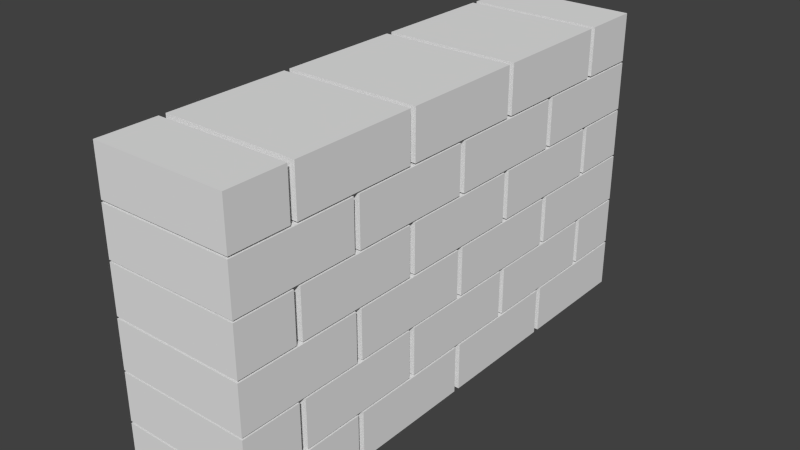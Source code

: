 # Source: Wall.blend  (saved by Blender 2.76.0; exported with 4.5.12 LTS)
import bpy
from mathutils import Matrix  # noqa: F401  (used for matrix-valued properties, if any)

bpy.ops.wm.read_factory_settings(use_empty=True)
scene = bpy.context.scene
scene.name = 'Scene'

# ---- collections
col_collection_1 = bpy.data.collections.new('Collection 1'); scene.collection.children.link(col_collection_1)

# ---- world
world_world = bpy.data.worlds.new('World'); scene.world = world_world
world_world.color = (0.05088, 0.05088, 0.05088)
world_world.use_sun_shadow = False
world_world.sun_shadow_jitter_overblur = 0.0
world_world.cycles.sampling_method = 'MANUAL'
world_world.cycles.sample_map_resolution = 256

# ---- meshes
me_cube_001 = bpy.data.meshes.new('Cube.001')
me_cube_001.from_pydata([(-0.2609, 0.1923, 0.9996), (-0.2609, 0.3766, 0.9996), (-0.2609, 0.1923, 0.7718), (-0.2609, 0.3766, 0.7718), (0.2609, 0.1923, 0.9996), (0.2609, 0.3766, 0.9996), (0.2609, 0.1923, 0.7718), (0.2609, 0.3766, 0.7718), (-0.2609, 0.1923, -0.7715), (-0.2609, 0.3766, -0.7715), (-0.2609, 0.1923, -0.9992), (-0.2609, 0.3766, -0.9992), (0.2609, 0.1923, -0.7715), (0.2609, 0.3766, -0.7715), (0.2609, 0.1923, -0.9992), (0.2609, 0.3766, -0.9992), (-0.2609, 0.1923, 0.746), (-0.2609, 0.3766, 0.746), (-0.2609, 0.1923, 0.2641), (-0.2609, 0.3766, 0.2641), (0.2609, 0.1923, 0.746), (0.2609, 0.3766, 0.746), (0.2609, 0.1923, 0.2641), (0.2609, 0.3766, 0.2641), (-0.2609, 0.1923, 0.24), (-0.2609, 0.3766, 0.24), (-0.2609, 0.1923, -0.2419), (-0.2609, 0.3766, -0.2419), (0.2609, 0.1923, 0.24), (0.2609, 0.3766, 0.24), (0.2609, 0.1923, -0.2419), (0.2609, 0.3766, -0.2419), (-0.2609, 0.1923, -0.266), (-0.2609, 0.3766, -0.266), (-0.2609, 0.1923, -0.7479), (-0.2609, 0.3766, -0.7479), (0.2609, 0.1923, -0.266), (0.2609, 0.3766, -0.266), (0.2609, 0.1923, -0.7479), (0.2609, 0.3766, -0.7479), (-0.2609, 4.371e-08, 1.0), (-0.2609, 0.1843, 1.0), (-0.2609, 2.265e-08, 0.5181), (-0.2609, 0.1843, 0.5181), (0.2609, 4.371e-08, 1.0), (0.2609, 0.1843, 1.0), (0.2609, 2.265e-08, 0.5181), (0.2609, 0.1843, 0.5181), (-0.2609, 2.159e-08, 0.494), (-0.2609, 0.1843, 0.494), (-0.2609, 5.291e-10, 0.01211), (-0.2609, 0.1843, 0.01211), (0.2609, 2.159e-08, 0.494), (0.2609, 0.1843, 0.494), (0.2609, 5.291e-10, 0.01211), (0.2609, 0.1843, 0.01211), (-0.2609, -5.241e-10, -0.01199), (-0.2609, 0.1843, -0.01199), (-0.2609, -2.159e-08, -0.4939), (-0.2609, 0.1843, -0.4939), (0.2609, -5.241e-10, -0.01199), (0.2609, 0.1843, -0.01199), (0.2609, -2.159e-08, -0.4939), (0.2609, 0.1843, -0.4939), (-0.2609, -2.264e-08, -0.518), (-0.2609, 0.1843, -0.518), (-0.2609, -4.371e-08, -0.9999), (-0.2609, 0.1843, -0.9999), (0.2609, -2.264e-08, -0.518), (0.2609, 0.1843, -0.518), (0.2609, -4.371e-08, -0.9999), (0.2609, 0.1843, -0.9999), (-0.2609, 0.5764, 0.9996), (-0.2609, 0.7607, 0.9996), (-0.2609, 0.5764, 0.7718), (-0.2609, 0.7607, 0.7718), (0.2609, 0.5764, 0.9996), (0.2609, 0.7607, 0.9996), (0.2609, 0.5764, 0.7718), (0.2609, 0.7607, 0.7718), (-0.2609, 0.5764, -0.7715), (-0.2609, 0.7607, -0.7715), (-0.2609, 0.5764, -0.9992), (-0.2609, 0.7607, -0.9992), (0.2609, 0.5764, -0.7715), (0.2609, 0.7607, -0.7715), (0.2609, 0.5764, -0.9992), (0.2609, 0.7607, -0.9992), (-0.2609, 0.5764, 0.746), (-0.2609, 0.7607, 0.746), (-0.2609, 0.5764, 0.2641), (-0.2609, 0.7607, 0.2641), (0.2609, 0.5764, 0.746), (0.2609, 0.7607, 0.746), (0.2609, 0.5764, 0.2641), (0.2609, 0.7607, 0.2641), (-0.2609, 0.5764, 0.24), (-0.2609, 0.7607, 0.24), (-0.2609, 0.5764, -0.2419), (-0.2609, 0.7607, -0.2419), (0.2609, 0.5764, 0.24), (0.2609, 0.7607, 0.24), (0.2609, 0.5764, -0.2419), (0.2609, 0.7607, -0.2419), (-0.2609, 0.5764, -0.266), (-0.2609, 0.7607, -0.266), (-0.2609, 0.5764, -0.7479), (-0.2609, 0.7607, -0.7479), (0.2609, 0.5764, -0.266), (0.2609, 0.7607, -0.266), (0.2609, 0.5764, -0.7479), (0.2609, 0.7607, -0.7479), (-0.2609, 0.3841, 1.0), (-0.2609, 0.5685, 1.0), (-0.2609, 0.3841, 0.5181), (-0.2609, 0.5685, 0.5181), (0.2609, 0.3841, 1.0), (0.2609, 0.5685, 1.0), (0.2609, 0.3841, 0.5181), (0.2609, 0.5685, 0.5181), (-0.2609, 0.3841, 0.494), (-0.2609, 0.5685, 0.494), (-0.2609, 0.3841, 0.01211), (-0.2609, 0.5685, 0.01211), (0.2609, 0.3841, 0.494), (0.2609, 0.5685, 0.494), (0.2609, 0.3841, 0.01211), (0.2609, 0.5685, 0.01211), (-0.2609, 0.3841, -0.01199), (-0.2609, 0.5685, -0.01199), (-0.2609, 0.3841, -0.4939), (-0.2609, 0.5685, -0.4939), (0.2609, 0.3841, -0.01199), (0.2609, 0.5685, -0.01199), (0.2609, 0.3841, -0.4939), (0.2609, 0.5685, -0.4939), (-0.2609, 0.3841, -0.518), (-0.2609, 0.5685, -0.518), (-0.2609, 0.3841, -0.9999), (-0.2609, 0.5685, -0.9999), (0.2609, 0.3841, -0.518), (0.2609, 0.5685, -0.518), (0.2609, 0.3841, -0.9999), (0.2609, 0.5685, -0.9999), (-0.2609, 0.9606, 0.9996), (-0.2609, 1.145, 0.9996), (-0.2609, 0.9606, 0.7718), (-0.2609, 1.145, 0.7718), (0.2609, 0.9606, 0.9996), (0.2609, 1.145, 0.9996), (0.2609, 0.9606, 0.7718), (0.2609, 1.145, 0.7718), (-0.2609, 0.9606, -0.7715), (-0.2609, 1.145, -0.7715), (-0.2609, 0.9606, -0.9992), (-0.2609, 1.145, -0.9992), (0.2609, 0.9606, -0.7715), (0.2609, 1.145, -0.7715), (0.2609, 0.9606, -0.9992), (0.2609, 1.145, -0.9992), (-0.2609, 0.9606, 0.746), (-0.2609, 1.145, 0.746), (-0.2609, 0.9606, 0.2641), (-0.2609, 1.145, 0.2641), (0.2609, 0.9606, 0.746), (0.2609, 1.145, 0.746), (0.2609, 0.9606, 0.2641), (0.2609, 1.145, 0.2641), (-0.2609, 0.9606, 0.24), (-0.2609, 1.145, 0.24), (-0.2609, 0.9606, -0.2419), (-0.2609, 1.145, -0.2419), (0.2609, 0.9606, 0.24), (0.2609, 1.145, 0.24), (0.2609, 0.9606, -0.2419), (0.2609, 1.145, -0.2419), (-0.2609, 0.9606, -0.266), (-0.2609, 1.145, -0.266), (-0.2609, 0.9606, -0.7479), (-0.2609, 1.145, -0.7479), (0.2609, 0.9606, -0.266), (0.2609, 1.145, -0.266), (0.2609, 0.9606, -0.7479), (0.2609, 1.145, -0.7479), (-0.2609, 0.7683, 1.0), (-0.2609, 0.9526, 1.0), (-0.2609, 0.7683, 0.5181), (-0.2609, 0.9526, 0.5181), (0.2609, 0.7683, 1.0), (0.2609, 0.9526, 1.0), (0.2609, 0.7683, 0.5181), (0.2609, 0.9526, 0.5181), (-0.2609, 0.7683, 0.494), (-0.2609, 0.9526, 0.494), (-0.2609, 0.7683, 0.01211), (-0.2609, 0.9526, 0.01211), (0.2609, 0.7683, 0.494), (0.2609, 0.9526, 0.494), (0.2609, 0.7683, 0.01211), (0.2609, 0.9526, 0.01211), (-0.2609, 0.7683, -0.01199), (-0.2609, 0.9526, -0.01199), (-0.2609, 0.7683, -0.4939), (-0.2609, 0.9526, -0.4939), (0.2609, 0.7683, -0.01199), (0.2609, 0.9526, -0.01199), (0.2609, 0.7683, -0.4939), (0.2609, 0.9526, -0.4939), (-0.2609, 0.7683, -0.518), (-0.2609, 0.9526, -0.518), (-0.2609, 0.7683, -0.9999), (-0.2609, 0.9526, -0.9999), (0.2609, 0.7683, -0.518), (0.2609, 0.9526, -0.518), (0.2609, 0.7683, -0.9999), (0.2609, 0.9526, -0.9999)], [], [(1, 3, 2, 0), (3, 7, 6, 2), (7, 5, 4, 6), (5, 1, 0, 4), (0, 2, 6, 4), (5, 7, 3, 1), (9, 11, 10, 8), (11, 15, 14, 10), (15, 13, 12, 14), (13, 9, 8, 12), (8, 10, 14, 12), (13, 15, 11, 9), (17, 19, 18, 16), (19, 23, 22, 18), (23, 21, 20, 22), (21, 17, 16, 20), (16, 18, 22, 20), (21, 23, 19, 17), (25, 27, 26, 24), (27, 31, 30, 26), (31, 29, 28, 30), (29, 25, 24, 28), (24, 26, 30, 28), (29, 31, 27, 25), (33, 35, 34, 32), (35, 39, 38, 34), (39, 37, 36, 38), (37, 33, 32, 36), (32, 34, 38, 36), (37, 39, 35, 33), (41, 43, 42, 40), (43, 47, 46, 42), (47, 45, 44, 46), (45, 41, 40, 44), (40, 42, 46, 44), (45, 47, 43, 41), (49, 51, 50, 48), (51, 55, 54, 50), (55, 53, 52, 54), (53, 49, 48, 52), (48, 50, 54, 52), (53, 55, 51, 49), (57, 59, 58, 56), (59, 63, 62, 58), (63, 61, 60, 62), (61, 57, 56, 60), (56, 58, 62, 60), (61, 63, 59, 57), (65, 67, 66, 64), (67, 71, 70, 66), (71, 69, 68, 70), (69, 65, 64, 68), (64, 66, 70, 68), (69, 71, 67, 65), (73, 75, 74, 72), (75, 79, 78, 74), (79, 77, 76, 78), (77, 73, 72, 76), (72, 74, 78, 76), (77, 79, 75, 73), (81, 83, 82, 80), (83, 87, 86, 82), (87, 85, 84, 86), (85, 81, 80, 84), (80, 82, 86, 84), (85, 87, 83, 81), (89, 91, 90, 88), (91, 95, 94, 90), (95, 93, 92, 94), (93, 89, 88, 92), (88, 90, 94, 92), (93, 95, 91, 89), (97, 99, 98, 96), (99, 103, 102, 98), (103, 101, 100, 102), (101, 97, 96, 100), (96, 98, 102, 100), (101, 103, 99, 97), (105, 107, 106, 104), (107, 111, 110, 106), (111, 109, 108, 110), (109, 105, 104, 108), (104, 106, 110, 108), (109, 111, 107, 105), (113, 115, 114, 112), (115, 119, 118, 114), (119, 117, 116, 118), (117, 113, 112, 116), (112, 114, 118, 116), (117, 119, 115, 113), (121, 123, 122, 120), (123, 127, 126, 122), (127, 125, 124, 126), (125, 121, 120, 124), (120, 122, 126, 124), (125, 127, 123, 121), (129, 131, 130, 128), (131, 135, 134, 130), (135, 133, 132, 134), (133, 129, 128, 132), (128, 130, 134, 132), (133, 135, 131, 129), (137, 139, 138, 136), (139, 143, 142, 138), (143, 141, 140, 142), (141, 137, 136, 140), (136, 138, 142, 140), (141, 143, 139, 137), (145, 147, 146, 144), (147, 151, 150, 146), (151, 149, 148, 150), (149, 145, 144, 148), (144, 146, 150, 148), (149, 151, 147, 145), (153, 155, 154, 152), (155, 159, 158, 154), (159, 157, 156, 158), (157, 153, 152, 156), (152, 154, 158, 156), (157, 159, 155, 153), (161, 163, 162, 160), (163, 167, 166, 162), (167, 165, 164, 166), (165, 161, 160, 164), (160, 162, 166, 164), (165, 167, 163, 161), (169, 171, 170, 168), (171, 175, 174, 170), (175, 173, 172, 174), (173, 169, 168, 172), (168, 170, 174, 172), (173, 175, 171, 169), (177, 179, 178, 176), (179, 183, 182, 178), (183, 181, 180, 182), (181, 177, 176, 180), (176, 178, 182, 180), (181, 183, 179, 177), (185, 187, 186, 184), (187, 191, 190, 186), (191, 189, 188, 190), (189, 185, 184, 188), (184, 186, 190, 188), (189, 191, 187, 185), (193, 195, 194, 192), (195, 199, 198, 194), (199, 197, 196, 198), (197, 193, 192, 196), (192, 194, 198, 196), (197, 199, 195, 193), (201, 203, 202, 200), (203, 207, 206, 202), (207, 205, 204, 206), (205, 201, 200, 204), (200, 202, 206, 204), (205, 207, 203, 201), (209, 211, 210, 208), (211, 215, 214, 210), (215, 213, 212, 214), (213, 209, 208, 212), (208, 210, 214, 212), (213, 215, 211, 209)])
me_cube_001.use_remesh_preserve_volume = False
me_cube_001.use_remesh_preserve_attributes = False
me_cube_001.use_mirror_vertex_groups = False
me_cube_001.update()

# ---- objects
ob_cube = bpy.data.objects.new('Cube', me_cube_001)

# ---- transforms, parenting, visibility, modifiers, constraints
ob_cube.location = (0.0, 0.0, 0.0)
ob_cube.rotation_euler = (1.571, -0.0, 0.0)
ob_cube.lineart.crease_threshold = 0.0

# ---- collection membership
col_collection_1.objects.link(ob_cube)

# ---- scene / render settings (as saved in the file)
scene.frame_start = 1; scene.frame_end = 250; scene.frame_set(1)
scene.render.engine = 'BLENDER_EEVEE_NEXT'
scene.render.resolution_percentage = 50
scene.render.dither_intensity = 0.0
scene.cycles.use_denoising = False
scene.cycles.samples = 10
scene.cycles.sampling_pattern = 'TABULATED_SOBOL'
scene.cycles.light_sampling_threshold = 0.0
scene.cycles.use_adaptive_sampling = False
scene.cycles.use_light_tree = False
scene.cycles.blur_glossy = 0.0
scene.cycles.pixel_filter_type = 'GAUSSIAN'
scene.cycles.sample_clamp_indirect = 0.0
scene.view_settings.view_transform = 'Standard'
bpy.context.view_layer.update()

# ---- added for rendering (the .blend has no active camera and no usable light): camera, sun
cam_auto = bpy.data.cameras.new('AutoCamera')
cam_auto.lens = 50.0
cam_auto.sensor_width = 36.0
cam_auto.clip_end = 1000.0
ob_auto_camera = bpy.data.objects.new('AutoCamera', cam_auto)
scene.collection.objects.link(ob_auto_camera)
ob_auto_camera.location = (2.18608, -2.62336, 2.32131)
ob_auto_camera.rotation_euler = (1.09748, -7.21219e-08, 0.694738)
scene.camera = ob_auto_camera
light_auto_sun = bpy.data.lights.new('AutoSun', 'SUN')
light_auto_sun.energy = 3.0
light_auto_sun.angle = 0.0523599
ob_auto_sun = bpy.data.objects.new('AutoSun', light_auto_sun)
scene.collection.objects.link(ob_auto_sun)
ob_auto_sun.rotation_euler = (0.872665, 0.174533, 0.523599)
bpy.context.view_layer.update()
